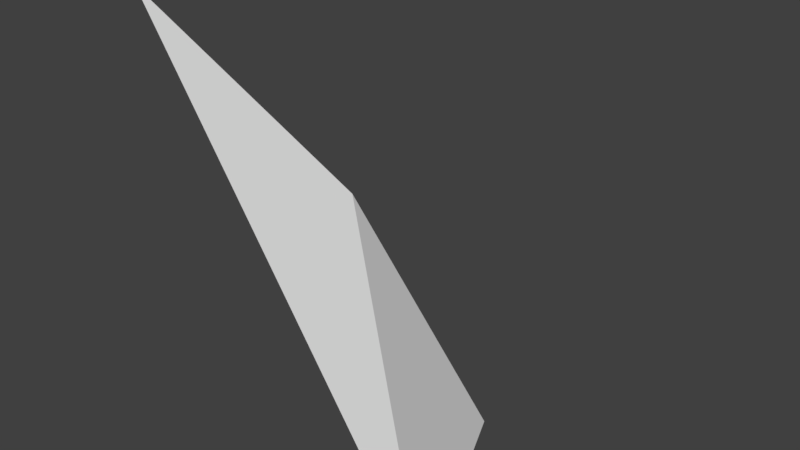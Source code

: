# Source: Mod_Cliff_Short_Corner.blend  (saved by Blender 2.80.75; exported with 4.5.12 LTS)
import bpy
from mathutils import Matrix  # noqa: F401  (used for matrix-valued properties, if any)

bpy.ops.wm.read_factory_settings(use_empty=True)
scene = bpy.context.scene
scene.name = 'Scene'

# ---- collections
col_collection_1 = bpy.data.collections.new('Collection 1'); scene.collection.children.link(col_collection_1)

# ---- materials (node trees are filled in below, after node groups)
mat_tileset = bpy.data.materials.new('Tileset')
mat_tileset.alpha_threshold = 0.0
mat_tileset.use_transparent_shadow = False
mat_tileset.roughness = 0.5
mat_tileset.line_color = (0.0, 0.0, 0.0, 1.0)

# ---- material node trees

# ---- world
world_world = bpy.data.worlds.new('World'); scene.world = world_world
world_world.color = (0.05088, 0.05088, 0.05088)
world_world.use_sun_shadow = False
world_world.sun_shadow_jitter_overblur = 0.0
world_world.cycles.sampling_method = 'MANUAL'

# ---- meshes
me_cube = bpy.data.meshes.new('Cube')
me_cube.from_pydata([(0.0, 0.5, 0.0), (0.5, 0.0, 0.0), (0.0, 0.0, 0.75), (0.35, 0.35, 0.0), (0.25, 0.0, 0.375), (0.0, 0.25, 0.375), (0.2, 0.2, 0.43)], [], [(1, 3, 6, 4), (2, 6, 5), (5, 6, 3, 0), (4, 6, 2)])
_uv = me_cube.uv_layers.new(name='UVMap')
_uv.uv.foreach_set('vector', [0.0625, 0.1875, 0.2188, 0.1875, 0.2188, 0.375, 0.125, 0.375, 0.1562, 0.9375, 0.1562, 0.75, 0.25, 0.75, 0.1875, 0.375, 0.09375, 0.375, 0.09375, 0.1875, 0.25, 0.1875, 0.0625, 0.75, 0.1562, 0.75, 0.1562, 0.9375])
me_cube.materials.append(mat_tileset)
me_cube.use_remesh_preserve_volume = False
me_cube.use_remesh_preserve_attributes = False
me_cube.use_mirror_vertex_groups = False
me_cube.update()

# ---- objects
ob_model = bpy.data.objects.new('Model', me_cube)

# ---- transforms, parenting, visibility, modifiers, constraints
ob_model.location = (0.0, 0.0, 0.0)
ob_model.lock_rotations_4d = False
ob_model.empty_display_type = 'ARROWS'
ob_model.lineart.crease_threshold = 0.0
_vg = ob_model.vertex_groups.new(name='Group')

# ---- collection membership
col_collection_1.objects.link(ob_model)

# ---- scene / render settings (as saved in the file)
scene.frame_start = 1; scene.frame_end = 250; scene.frame_set(1)
scene.render.engine = 'BLENDER_EEVEE_NEXT'
scene.render.resolution_percentage = 50
scene.render.dither_intensity = 0.0
scene.cycles.use_denoising = False
scene.cycles.samples = 128
scene.cycles.sampling_pattern = 'TABULATED_SOBOL'
scene.cycles.use_adaptive_sampling = False
scene.cycles.use_light_tree = False
scene.cycles.blur_glossy = 0.0
scene.cycles.sample_clamp_indirect = 0.0
scene.view_settings.view_transform = 'Standard'
bpy.context.view_layer.update()

# ---- added for rendering (the .blend has no active camera and no usable light): camera, sun
cam_auto = bpy.data.cameras.new('AutoCamera')
cam_auto.lens = 50.0
cam_auto.sensor_width = 36.0
cam_auto.clip_end = 1000.0
ob_auto_camera = bpy.data.objects.new('AutoCamera', cam_auto)
scene.collection.objects.link(ob_auto_camera)
ob_auto_camera.location = (1.2037, -0.89444, 1.13796)
ob_auto_camera.rotation_euler = (1.09748, -7.21219e-08, 0.694738)
scene.camera = ob_auto_camera
light_auto_sun = bpy.data.lights.new('AutoSun', 'SUN')
light_auto_sun.energy = 3.0
light_auto_sun.angle = 0.0523599
ob_auto_sun = bpy.data.objects.new('AutoSun', light_auto_sun)
scene.collection.objects.link(ob_auto_sun)
ob_auto_sun.rotation_euler = (0.872665, 0.174533, 0.523599)
bpy.context.view_layer.update()
